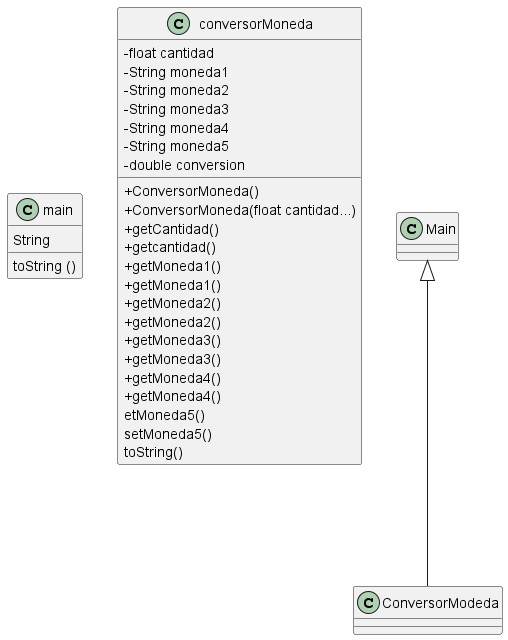

The diagram above was rendered by PlantUML. Its source (embedded in the PNG):
@startuml
skinparam classAttributeIconSize 0

Class main{
String
toString ()
}
class conversorMoneda {

- float cantidad
- String moneda1
- String moneda2
- String moneda3
- String moneda4
- String moneda5
- double conversion
+ ConversorMoneda()
+ ConversorMoneda(float cantidad...)
+ getCantidad()
+ getcantidad()
+ getMoneda1()
+ getMoneda1()
+ getMoneda2()
+ getMoneda2()
+ getMoneda3()
+ getMoneda3()
+ getMoneda4()
+ getMoneda4()
etMoneda5()
    setMoneda5()
    toString()
}

Main <|--- ConversorModeda

@enduml